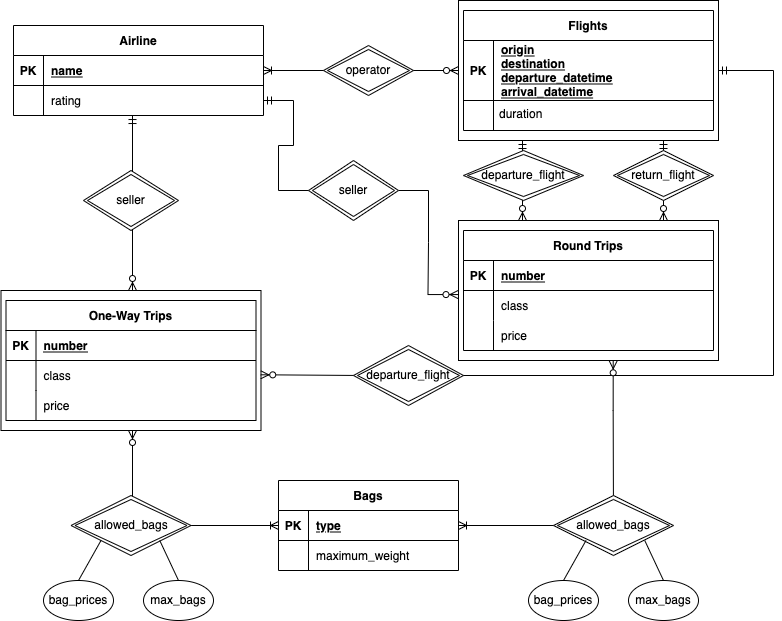

The diagram above was exported from draw.io. Its source (the exported page's mxGraphModel, read from the mxfile embedded in the PNG):
<mxGraphModel dx="1131" dy="772" grid="1" gridSize="10" guides="1" tooltips="1" connect="1" arrows="1" fold="1" page="1" pageScale="1" pageWidth="850" pageHeight="1100" math="0" shadow="0" extFonts="Permanent Marker^https://fonts.googleapis.com/css?family=Permanent+Marker">
  <root>
    <mxCell id="0" />
    <mxCell id="1" parent="0" />
    <mxCell id="GLYhmaS9FFABONWit7uT-4" value="" style="rounded=0;whiteSpace=wrap;html=1;" vertex="1" parent="1">
      <mxGeometry x="485" y="50" width="260" height="140" as="geometry" />
    </mxCell>
    <mxCell id="GLYhmaS9FFABONWit7uT-2" value="" style="rounded=0;whiteSpace=wrap;html=1;" vertex="1" parent="1">
      <mxGeometry x="485" y="270" width="260" height="140" as="geometry" />
    </mxCell>
    <mxCell id="GLYhmaS9FFABONWit7uT-1" value="" style="rounded=0;whiteSpace=wrap;html=1;" vertex="1" parent="1">
      <mxGeometry x="27.5" y="340" width="260" height="140" as="geometry" />
    </mxCell>
    <mxCell id="C-vyLk0tnHw3VtMMgP7b-2" value="Flights" style="shape=table;startSize=30;container=1;collapsible=1;childLayout=tableLayout;fixedRows=1;rowLines=0;fontStyle=1;align=center;resizeLast=1;" parent="1" vertex="1">
      <mxGeometry x="490" y="60" width="250" height="120" as="geometry" />
    </mxCell>
    <mxCell id="C-vyLk0tnHw3VtMMgP7b-3" value="" style="shape=partialRectangle;collapsible=0;dropTarget=0;pointerEvents=0;fillColor=none;points=[[0,0.5],[1,0.5]];portConstraint=eastwest;top=0;left=0;right=0;bottom=1;" parent="C-vyLk0tnHw3VtMMgP7b-2" vertex="1">
      <mxGeometry y="30" width="250" height="60" as="geometry" />
    </mxCell>
    <mxCell id="C-vyLk0tnHw3VtMMgP7b-4" value="PK" style="shape=partialRectangle;overflow=hidden;connectable=0;fillColor=none;top=0;left=0;bottom=0;right=0;fontStyle=1;" parent="C-vyLk0tnHw3VtMMgP7b-3" vertex="1">
      <mxGeometry width="30" height="60" as="geometry">
        <mxRectangle width="30" height="60" as="alternateBounds" />
      </mxGeometry>
    </mxCell>
    <mxCell id="C-vyLk0tnHw3VtMMgP7b-5" value="origin&#10;destination&#10;departure_datetime&#10;arrival_datetime" style="shape=partialRectangle;overflow=hidden;connectable=0;fillColor=none;top=0;left=0;bottom=0;right=0;align=left;spacingLeft=6;fontStyle=5;" parent="C-vyLk0tnHw3VtMMgP7b-3" vertex="1">
      <mxGeometry x="30" width="220" height="60" as="geometry">
        <mxRectangle width="220" height="60" as="alternateBounds" />
      </mxGeometry>
    </mxCell>
    <mxCell id="C-vyLk0tnHw3VtMMgP7b-13" value="One-Way Trips" style="shape=table;startSize=30;container=1;collapsible=1;childLayout=tableLayout;fixedRows=1;rowLines=0;fontStyle=1;align=center;resizeLast=1;" parent="1" vertex="1">
      <mxGeometry x="32.5" y="350" width="250" height="120" as="geometry" />
    </mxCell>
    <mxCell id="C-vyLk0tnHw3VtMMgP7b-14" value="" style="shape=partialRectangle;collapsible=0;dropTarget=0;pointerEvents=0;fillColor=none;points=[[0,0.5],[1,0.5]];portConstraint=eastwest;top=0;left=0;right=0;bottom=1;" parent="C-vyLk0tnHw3VtMMgP7b-13" vertex="1">
      <mxGeometry y="30" width="250" height="30" as="geometry" />
    </mxCell>
    <mxCell id="C-vyLk0tnHw3VtMMgP7b-15" value="PK" style="shape=partialRectangle;overflow=hidden;connectable=0;fillColor=none;top=0;left=0;bottom=0;right=0;fontStyle=1;" parent="C-vyLk0tnHw3VtMMgP7b-14" vertex="1">
      <mxGeometry width="30" height="30" as="geometry">
        <mxRectangle width="30" height="30" as="alternateBounds" />
      </mxGeometry>
    </mxCell>
    <mxCell id="C-vyLk0tnHw3VtMMgP7b-16" value="number" style="shape=partialRectangle;overflow=hidden;connectable=0;fillColor=none;top=0;left=0;bottom=0;right=0;align=left;spacingLeft=6;fontStyle=5;" parent="C-vyLk0tnHw3VtMMgP7b-14" vertex="1">
      <mxGeometry x="30" width="220" height="30" as="geometry">
        <mxRectangle width="220" height="30" as="alternateBounds" />
      </mxGeometry>
    </mxCell>
    <mxCell id="C-vyLk0tnHw3VtMMgP7b-17" value="" style="shape=partialRectangle;collapsible=0;dropTarget=0;pointerEvents=0;fillColor=none;points=[[0,0.5],[1,0.5]];portConstraint=eastwest;top=0;left=0;right=0;bottom=0;" parent="C-vyLk0tnHw3VtMMgP7b-13" vertex="1">
      <mxGeometry y="60" width="250" height="30" as="geometry" />
    </mxCell>
    <mxCell id="C-vyLk0tnHw3VtMMgP7b-18" value="" style="shape=partialRectangle;overflow=hidden;connectable=0;fillColor=none;top=0;left=0;bottom=0;right=0;" parent="C-vyLk0tnHw3VtMMgP7b-17" vertex="1">
      <mxGeometry width="30" height="30" as="geometry">
        <mxRectangle width="30" height="30" as="alternateBounds" />
      </mxGeometry>
    </mxCell>
    <mxCell id="C-vyLk0tnHw3VtMMgP7b-19" value="class" style="shape=partialRectangle;overflow=hidden;connectable=0;fillColor=none;top=0;left=0;bottom=0;right=0;align=left;spacingLeft=6;" parent="C-vyLk0tnHw3VtMMgP7b-17" vertex="1">
      <mxGeometry x="30" width="220" height="30" as="geometry">
        <mxRectangle width="220" height="30" as="alternateBounds" />
      </mxGeometry>
    </mxCell>
    <mxCell id="C-vyLk0tnHw3VtMMgP7b-20" value="" style="shape=partialRectangle;collapsible=0;dropTarget=0;pointerEvents=0;fillColor=none;points=[[0,0.5],[1,0.5]];portConstraint=eastwest;top=0;left=0;right=0;bottom=0;" parent="C-vyLk0tnHw3VtMMgP7b-13" vertex="1">
      <mxGeometry y="90" width="250" height="30" as="geometry" />
    </mxCell>
    <mxCell id="C-vyLk0tnHw3VtMMgP7b-21" value="" style="shape=partialRectangle;overflow=hidden;connectable=0;fillColor=none;top=0;left=0;bottom=0;right=0;" parent="C-vyLk0tnHw3VtMMgP7b-20" vertex="1">
      <mxGeometry width="30" height="30" as="geometry">
        <mxRectangle width="30" height="30" as="alternateBounds" />
      </mxGeometry>
    </mxCell>
    <mxCell id="C-vyLk0tnHw3VtMMgP7b-22" value="price" style="shape=partialRectangle;overflow=hidden;connectable=0;fillColor=none;top=0;left=0;bottom=0;right=0;align=left;spacingLeft=6;" parent="C-vyLk0tnHw3VtMMgP7b-20" vertex="1">
      <mxGeometry x="30" width="220" height="30" as="geometry">
        <mxRectangle width="220" height="30" as="alternateBounds" />
      </mxGeometry>
    </mxCell>
    <mxCell id="C-vyLk0tnHw3VtMMgP7b-23" value="Airline" style="shape=table;startSize=30;container=1;collapsible=1;childLayout=tableLayout;fixedRows=1;rowLines=0;fontStyle=1;align=center;resizeLast=1;" parent="1" vertex="1">
      <mxGeometry x="40" y="75" width="250" height="90" as="geometry" />
    </mxCell>
    <mxCell id="C-vyLk0tnHw3VtMMgP7b-24" value="" style="shape=partialRectangle;collapsible=0;dropTarget=0;pointerEvents=0;fillColor=none;points=[[0,0.5],[1,0.5]];portConstraint=eastwest;top=0;left=0;right=0;bottom=1;" parent="C-vyLk0tnHw3VtMMgP7b-23" vertex="1">
      <mxGeometry y="30" width="250" height="30" as="geometry" />
    </mxCell>
    <mxCell id="C-vyLk0tnHw3VtMMgP7b-25" value="PK" style="shape=partialRectangle;overflow=hidden;connectable=0;fillColor=none;top=0;left=0;bottom=0;right=0;fontStyle=1;" parent="C-vyLk0tnHw3VtMMgP7b-24" vertex="1">
      <mxGeometry width="30" height="30" as="geometry">
        <mxRectangle width="30" height="30" as="alternateBounds" />
      </mxGeometry>
    </mxCell>
    <mxCell id="C-vyLk0tnHw3VtMMgP7b-26" value="name" style="shape=partialRectangle;overflow=hidden;connectable=0;fillColor=none;top=0;left=0;bottom=0;right=0;align=left;spacingLeft=6;fontStyle=5;" parent="C-vyLk0tnHw3VtMMgP7b-24" vertex="1">
      <mxGeometry x="30" width="220" height="30" as="geometry">
        <mxRectangle width="220" height="30" as="alternateBounds" />
      </mxGeometry>
    </mxCell>
    <mxCell id="C-vyLk0tnHw3VtMMgP7b-27" value="" style="shape=partialRectangle;collapsible=0;dropTarget=0;pointerEvents=0;fillColor=none;points=[[0,0.5],[1,0.5]];portConstraint=eastwest;top=0;left=0;right=0;bottom=0;" parent="C-vyLk0tnHw3VtMMgP7b-23" vertex="1">
      <mxGeometry y="60" width="250" height="30" as="geometry" />
    </mxCell>
    <mxCell id="C-vyLk0tnHw3VtMMgP7b-28" value="" style="shape=partialRectangle;overflow=hidden;connectable=0;fillColor=none;top=0;left=0;bottom=0;right=0;" parent="C-vyLk0tnHw3VtMMgP7b-27" vertex="1">
      <mxGeometry width="30" height="30" as="geometry">
        <mxRectangle width="30" height="30" as="alternateBounds" />
      </mxGeometry>
    </mxCell>
    <mxCell id="C-vyLk0tnHw3VtMMgP7b-29" value="rating" style="shape=partialRectangle;overflow=hidden;connectable=0;fillColor=none;top=0;left=0;bottom=0;right=0;align=left;spacingLeft=6;" parent="C-vyLk0tnHw3VtMMgP7b-27" vertex="1">
      <mxGeometry x="30" width="220" height="30" as="geometry">
        <mxRectangle width="220" height="30" as="alternateBounds" />
      </mxGeometry>
    </mxCell>
    <mxCell id="5NSq2wcVqAvEKf3iQsOd-5" value="duration" style="text;strokeColor=none;fillColor=none;spacingLeft=4;spacingRight=4;overflow=hidden;rotatable=0;points=[[0,0.5],[1,0.5]];portConstraint=eastwest;fontSize=12;" parent="1" vertex="1">
      <mxGeometry x="520" y="150" width="220" height="30" as="geometry" />
    </mxCell>
    <mxCell id="5NSq2wcVqAvEKf3iQsOd-6" value="" style="endArrow=none;html=1;rounded=0;" parent="1" edge="1">
      <mxGeometry relative="1" as="geometry">
        <mxPoint x="520" y="150" as="sourcePoint" />
        <mxPoint x="520" y="180" as="targetPoint" />
      </mxGeometry>
    </mxCell>
    <mxCell id="5NSq2wcVqAvEKf3iQsOd-7" value="Bags" style="shape=table;startSize=30;container=1;collapsible=1;childLayout=tableLayout;fixedRows=1;rowLines=0;fontStyle=1;align=center;resizeLast=1;" parent="1" vertex="1">
      <mxGeometry x="305" y="530" width="180" height="90" as="geometry" />
    </mxCell>
    <mxCell id="5NSq2wcVqAvEKf3iQsOd-8" value="" style="shape=tableRow;horizontal=0;startSize=0;swimlaneHead=0;swimlaneBody=0;fillColor=none;collapsible=0;dropTarget=0;points=[[0,0.5],[1,0.5]];portConstraint=eastwest;top=0;left=0;right=0;bottom=1;" parent="5NSq2wcVqAvEKf3iQsOd-7" vertex="1">
      <mxGeometry y="30" width="180" height="30" as="geometry" />
    </mxCell>
    <mxCell id="5NSq2wcVqAvEKf3iQsOd-9" value="PK" style="shape=partialRectangle;connectable=0;fillColor=none;top=0;left=0;bottom=0;right=0;fontStyle=1;overflow=hidden;" parent="5NSq2wcVqAvEKf3iQsOd-8" vertex="1">
      <mxGeometry width="30" height="30" as="geometry">
        <mxRectangle width="30" height="30" as="alternateBounds" />
      </mxGeometry>
    </mxCell>
    <mxCell id="5NSq2wcVqAvEKf3iQsOd-10" value="type" style="shape=partialRectangle;connectable=0;fillColor=none;top=0;left=0;bottom=0;right=0;align=left;spacingLeft=6;fontStyle=5;overflow=hidden;" parent="5NSq2wcVqAvEKf3iQsOd-8" vertex="1">
      <mxGeometry x="30" width="150" height="30" as="geometry">
        <mxRectangle width="150" height="30" as="alternateBounds" />
      </mxGeometry>
    </mxCell>
    <mxCell id="5NSq2wcVqAvEKf3iQsOd-11" value="" style="shape=tableRow;horizontal=0;startSize=0;swimlaneHead=0;swimlaneBody=0;fillColor=none;collapsible=0;dropTarget=0;points=[[0,0.5],[1,0.5]];portConstraint=eastwest;top=0;left=0;right=0;bottom=0;" parent="5NSq2wcVqAvEKf3iQsOd-7" vertex="1">
      <mxGeometry y="60" width="180" height="30" as="geometry" />
    </mxCell>
    <mxCell id="5NSq2wcVqAvEKf3iQsOd-12" value="" style="shape=partialRectangle;connectable=0;fillColor=none;top=0;left=0;bottom=0;right=0;editable=1;overflow=hidden;" parent="5NSq2wcVqAvEKf3iQsOd-11" vertex="1">
      <mxGeometry width="30" height="30" as="geometry">
        <mxRectangle width="30" height="30" as="alternateBounds" />
      </mxGeometry>
    </mxCell>
    <mxCell id="5NSq2wcVqAvEKf3iQsOd-13" value="maximum_weight" style="shape=partialRectangle;connectable=0;fillColor=none;top=0;left=0;bottom=0;right=0;align=left;spacingLeft=6;overflow=hidden;" parent="5NSq2wcVqAvEKf3iQsOd-11" vertex="1">
      <mxGeometry x="30" width="150" height="30" as="geometry">
        <mxRectangle width="150" height="30" as="alternateBounds" />
      </mxGeometry>
    </mxCell>
    <mxCell id="5NSq2wcVqAvEKf3iQsOd-20" value="Round Trips" style="shape=table;startSize=30;container=1;collapsible=1;childLayout=tableLayout;fixedRows=1;rowLines=0;fontStyle=1;align=center;resizeLast=1;" parent="1" vertex="1">
      <mxGeometry x="490" y="280" width="250" height="120" as="geometry" />
    </mxCell>
    <mxCell id="5NSq2wcVqAvEKf3iQsOd-21" value="" style="shape=partialRectangle;collapsible=0;dropTarget=0;pointerEvents=0;fillColor=none;points=[[0,0.5],[1,0.5]];portConstraint=eastwest;top=0;left=0;right=0;bottom=1;" parent="5NSq2wcVqAvEKf3iQsOd-20" vertex="1">
      <mxGeometry y="30" width="250" height="30" as="geometry" />
    </mxCell>
    <mxCell id="5NSq2wcVqAvEKf3iQsOd-22" value="PK" style="shape=partialRectangle;overflow=hidden;connectable=0;fillColor=none;top=0;left=0;bottom=0;right=0;fontStyle=1;" parent="5NSq2wcVqAvEKf3iQsOd-21" vertex="1">
      <mxGeometry width="30" height="30" as="geometry">
        <mxRectangle width="30" height="30" as="alternateBounds" />
      </mxGeometry>
    </mxCell>
    <mxCell id="5NSq2wcVqAvEKf3iQsOd-23" value="number" style="shape=partialRectangle;overflow=hidden;connectable=0;fillColor=none;top=0;left=0;bottom=0;right=0;align=left;spacingLeft=6;fontStyle=5;" parent="5NSq2wcVqAvEKf3iQsOd-21" vertex="1">
      <mxGeometry x="30" width="220" height="30" as="geometry">
        <mxRectangle width="220" height="30" as="alternateBounds" />
      </mxGeometry>
    </mxCell>
    <mxCell id="5NSq2wcVqAvEKf3iQsOd-24" value="" style="shape=partialRectangle;collapsible=0;dropTarget=0;pointerEvents=0;fillColor=none;points=[[0,0.5],[1,0.5]];portConstraint=eastwest;top=0;left=0;right=0;bottom=0;" parent="5NSq2wcVqAvEKf3iQsOd-20" vertex="1">
      <mxGeometry y="60" width="250" height="30" as="geometry" />
    </mxCell>
    <mxCell id="5NSq2wcVqAvEKf3iQsOd-25" value="" style="shape=partialRectangle;overflow=hidden;connectable=0;fillColor=none;top=0;left=0;bottom=0;right=0;" parent="5NSq2wcVqAvEKf3iQsOd-24" vertex="1">
      <mxGeometry width="30" height="30" as="geometry">
        <mxRectangle width="30" height="30" as="alternateBounds" />
      </mxGeometry>
    </mxCell>
    <mxCell id="5NSq2wcVqAvEKf3iQsOd-26" value="class" style="shape=partialRectangle;overflow=hidden;connectable=0;fillColor=none;top=0;left=0;bottom=0;right=0;align=left;spacingLeft=6;" parent="5NSq2wcVqAvEKf3iQsOd-24" vertex="1">
      <mxGeometry x="30" width="220" height="30" as="geometry">
        <mxRectangle width="220" height="30" as="alternateBounds" />
      </mxGeometry>
    </mxCell>
    <mxCell id="5NSq2wcVqAvEKf3iQsOd-27" value="" style="shape=partialRectangle;collapsible=0;dropTarget=0;pointerEvents=0;fillColor=none;points=[[0,0.5],[1,0.5]];portConstraint=eastwest;top=0;left=0;right=0;bottom=0;" parent="5NSq2wcVqAvEKf3iQsOd-20" vertex="1">
      <mxGeometry y="90" width="250" height="30" as="geometry" />
    </mxCell>
    <mxCell id="5NSq2wcVqAvEKf3iQsOd-28" value="" style="shape=partialRectangle;overflow=hidden;connectable=0;fillColor=none;top=0;left=0;bottom=0;right=0;" parent="5NSq2wcVqAvEKf3iQsOd-27" vertex="1">
      <mxGeometry width="30" height="30" as="geometry">
        <mxRectangle width="30" height="30" as="alternateBounds" />
      </mxGeometry>
    </mxCell>
    <mxCell id="5NSq2wcVqAvEKf3iQsOd-29" value="price" style="shape=partialRectangle;overflow=hidden;connectable=0;fillColor=none;top=0;left=0;bottom=0;right=0;align=left;spacingLeft=6;" parent="5NSq2wcVqAvEKf3iQsOd-27" vertex="1">
      <mxGeometry x="30" width="220" height="30" as="geometry">
        <mxRectangle width="220" height="30" as="alternateBounds" />
      </mxGeometry>
    </mxCell>
    <mxCell id="5NSq2wcVqAvEKf3iQsOd-33" value="" style="fontSize=12;html=1;endArrow=ERoneToMany;startArrow=ERzeroToMany;rounded=0;entryX=1;entryY=0.5;entryDx=0;entryDy=0;exitX=0;exitY=0.5;exitDx=0;exitDy=0;" parent="1" target="C-vyLk0tnHw3VtMMgP7b-24" edge="1" source="GLYhmaS9FFABONWit7uT-4">
      <mxGeometry width="100" height="100" relative="1" as="geometry">
        <mxPoint x="480" y="120" as="sourcePoint" />
        <mxPoint x="400" y="119.57" as="targetPoint" />
      </mxGeometry>
    </mxCell>
    <mxCell id="5NSq2wcVqAvEKf3iQsOd-31" value="operator" style="shape=rhombus;double=1;perimeter=rhombusPerimeter;whiteSpace=wrap;html=1;align=center;" parent="1" vertex="1">
      <mxGeometry x="350" y="95" width="90" height="50" as="geometry" />
    </mxCell>
    <mxCell id="5NSq2wcVqAvEKf3iQsOd-35" value="" style="fontSize=12;html=1;endArrow=ERzeroToMany;startArrow=ERmandOne;rounded=0;exitX=0.476;exitY=1.001;exitDx=0;exitDy=0;exitPerimeter=0;" parent="1" source="C-vyLk0tnHw3VtMMgP7b-27" edge="1">
      <mxGeometry width="100" height="100" relative="1" as="geometry">
        <mxPoint x="350" y="410" as="sourcePoint" />
        <mxPoint x="159" y="340" as="targetPoint" />
      </mxGeometry>
    </mxCell>
    <mxCell id="5NSq2wcVqAvEKf3iQsOd-34" value="seller" style="shape=rhombus;double=1;perimeter=rhombusPerimeter;whiteSpace=wrap;html=1;align=center;" parent="1" vertex="1">
      <mxGeometry x="110" y="220" width="95" height="60" as="geometry" />
    </mxCell>
    <mxCell id="5NSq2wcVqAvEKf3iQsOd-38" value="" style="edgeStyle=entityRelationEdgeStyle;fontSize=12;html=1;endArrow=ERzeroToMany;startArrow=none;rounded=0;exitX=1;exitY=0.5;exitDx=0;exitDy=0;entryX=-0.002;entryY=0.529;entryDx=0;entryDy=0;entryPerimeter=0;" parent="1" source="5NSq2wcVqAvEKf3iQsOd-36" target="GLYhmaS9FFABONWit7uT-2" edge="1">
      <mxGeometry width="100" height="100" relative="1" as="geometry">
        <mxPoint x="310" y="320" as="sourcePoint" />
        <mxPoint x="480" y="345" as="targetPoint" />
      </mxGeometry>
    </mxCell>
    <mxCell id="5NSq2wcVqAvEKf3iQsOd-36" value="seller" style="shape=rhombus;double=1;perimeter=rhombusPerimeter;whiteSpace=wrap;html=1;align=center;" parent="1" vertex="1">
      <mxGeometry x="335" y="210" width="90" height="60" as="geometry" />
    </mxCell>
    <mxCell id="5NSq2wcVqAvEKf3iQsOd-40" value="" style="edgeStyle=entityRelationEdgeStyle;fontSize=12;html=1;endArrow=none;startArrow=ERmandOne;rounded=0;entryX=0;entryY=0.5;entryDx=0;entryDy=0;exitX=1;exitY=0.5;exitDx=0;exitDy=0;" parent="1" source="C-vyLk0tnHw3VtMMgP7b-27" target="5NSq2wcVqAvEKf3iQsOd-36" edge="1">
      <mxGeometry width="100" height="100" relative="1" as="geometry">
        <mxPoint x="290" y="150" as="sourcePoint" />
        <mxPoint x="489.5" y="345.43000000000006" as="targetPoint" />
      </mxGeometry>
    </mxCell>
    <mxCell id="5NSq2wcVqAvEKf3iQsOd-43" value="" style="edgeStyle=elbowEdgeStyle;fontSize=12;html=1;endArrow=ERzeroToMany;startArrow=none;rounded=0;exitX=1;exitY=0.5;exitDx=0;exitDy=0;entryX=0.999;entryY=0.602;entryDx=0;entryDy=0;entryPerimeter=0;" parent="1" source="5NSq2wcVqAvEKf3iQsOd-41" target="GLYhmaS9FFABONWit7uT-1" edge="1">
      <mxGeometry width="100" height="100" relative="1" as="geometry">
        <mxPoint x="282.5" y="440" as="sourcePoint" />
        <mxPoint x="290" y="425" as="targetPoint" />
        <Array as="points" />
      </mxGeometry>
    </mxCell>
    <mxCell id="5NSq2wcVqAvEKf3iQsOd-41" value="departure_flight" style="shape=rhombus;double=1;perimeter=rhombusPerimeter;whiteSpace=wrap;html=1;align=center;" parent="1" vertex="1">
      <mxGeometry x="380" y="395" width="110" height="60" as="geometry" />
    </mxCell>
    <mxCell id="5NSq2wcVqAvEKf3iQsOd-44" value="" style="edgeStyle=elbowEdgeStyle;fontSize=12;html=1;endArrow=none;startArrow=ERmandOne;rounded=0;entryX=1;entryY=0.5;entryDx=0;entryDy=0;exitX=1;exitY=0.5;exitDx=0;exitDy=0;" parent="1" source="GLYhmaS9FFABONWit7uT-4" target="5NSq2wcVqAvEKf3iQsOd-41" edge="1">
      <mxGeometry width="100" height="100" relative="1" as="geometry">
        <mxPoint x="750" y="120" as="sourcePoint" />
        <mxPoint x="282.5" y="425" as="targetPoint" />
        <Array as="points">
          <mxPoint x="800" y="300" />
        </Array>
      </mxGeometry>
    </mxCell>
    <mxCell id="5NSq2wcVqAvEKf3iQsOd-47" value="" style="fontSize=12;html=1;endArrow=ERzeroToMany;startArrow=ERmandOne;rounded=0;" parent="1" edge="1">
      <mxGeometry width="100" height="100" relative="1" as="geometry">
        <mxPoint x="549" y="190" as="sourcePoint" />
        <mxPoint x="549" y="270" as="targetPoint" />
      </mxGeometry>
    </mxCell>
    <mxCell id="5NSq2wcVqAvEKf3iQsOd-45" value="departure_flight" style="shape=rhombus;double=1;perimeter=rhombusPerimeter;whiteSpace=wrap;html=1;align=center;" parent="1" vertex="1">
      <mxGeometry x="490" y="200" width="120" height="50" as="geometry" />
    </mxCell>
    <mxCell id="5NSq2wcVqAvEKf3iQsOd-48" value="" style="fontSize=12;html=1;endArrow=ERzeroToMany;startArrow=ERmandOne;rounded=0;" parent="1" edge="1">
      <mxGeometry width="100" height="100" relative="1" as="geometry">
        <mxPoint x="690" y="190" as="sourcePoint" />
        <mxPoint x="690" y="270" as="targetPoint" />
      </mxGeometry>
    </mxCell>
    <mxCell id="5NSq2wcVqAvEKf3iQsOd-46" value="return_flight" style="shape=rhombus;double=1;perimeter=rhombusPerimeter;whiteSpace=wrap;html=1;align=center;" parent="1" vertex="1">
      <mxGeometry x="640" y="200" width="100" height="50" as="geometry" />
    </mxCell>
    <mxCell id="5NSq2wcVqAvEKf3iQsOd-54" value="" style="edgeStyle=orthogonalEdgeStyle;fontSize=12;html=1;endArrow=ERoneToMany;startArrow=ERzeroToMany;rounded=0;entryX=0;entryY=0.5;entryDx=0;entryDy=0;" parent="1" target="5NSq2wcVqAvEKf3iQsOd-8" edge="1">
      <mxGeometry width="100" height="100" relative="1" as="geometry">
        <mxPoint x="159" y="480" as="sourcePoint" />
        <mxPoint x="260" y="660" as="targetPoint" />
      </mxGeometry>
    </mxCell>
    <mxCell id="5NSq2wcVqAvEKf3iQsOd-49" value="allowed_bags" style="shape=rhombus;double=1;perimeter=rhombusPerimeter;whiteSpace=wrap;html=1;align=center;" parent="1" vertex="1">
      <mxGeometry x="97.5" y="545" width="120" height="60" as="geometry" />
    </mxCell>
    <mxCell id="5NSq2wcVqAvEKf3iQsOd-55" value="" style="edgeStyle=orthogonalEdgeStyle;fontSize=12;html=1;endArrow=ERoneToMany;startArrow=ERzeroToMany;rounded=0;entryX=1;entryY=0.5;entryDx=0;entryDy=0;exitX=0.595;exitY=1.002;exitDx=0;exitDy=0;exitPerimeter=0;" parent="1" target="5NSq2wcVqAvEKf3iQsOd-8" edge="1" source="GLYhmaS9FFABONWit7uT-2">
      <mxGeometry width="100" height="100" relative="1" as="geometry">
        <mxPoint x="640" y="400" as="sourcePoint" />
        <mxPoint x="756" y="505" as="targetPoint" />
        <Array as="points">
          <mxPoint x="640" y="460" />
          <mxPoint x="640" y="460" />
          <mxPoint x="640" y="575" />
        </Array>
      </mxGeometry>
    </mxCell>
    <mxCell id="5NSq2wcVqAvEKf3iQsOd-50" value="allowed_bags" style="shape=rhombus;double=1;perimeter=rhombusPerimeter;whiteSpace=wrap;html=1;align=center;" parent="1" vertex="1">
      <mxGeometry x="580" y="545" width="120" height="60" as="geometry" />
    </mxCell>
    <mxCell id="5NSq2wcVqAvEKf3iQsOd-57" style="rounded=0;orthogonalLoop=1;jettySize=auto;html=1;exitX=0.5;exitY=0;exitDx=0;exitDy=0;entryX=0;entryY=1;entryDx=0;entryDy=0;endArrow=none;endFill=0;" parent="1" source="5NSq2wcVqAvEKf3iQsOd-56" target="5NSq2wcVqAvEKf3iQsOd-49" edge="1">
      <mxGeometry relative="1" as="geometry" />
    </mxCell>
    <mxCell id="5NSq2wcVqAvEKf3iQsOd-56" value="bag_prices" style="ellipse;whiteSpace=wrap;html=1;align=center;" parent="1" vertex="1">
      <mxGeometry x="70" y="630" width="70" height="40" as="geometry" />
    </mxCell>
    <mxCell id="5NSq2wcVqAvEKf3iQsOd-58" style="rounded=0;orthogonalLoop=1;jettySize=auto;html=1;exitX=0.5;exitY=0;exitDx=0;exitDy=0;entryX=0;entryY=1;entryDx=0;entryDy=0;endArrow=none;endFill=0;" parent="1" source="5NSq2wcVqAvEKf3iQsOd-59" edge="1">
      <mxGeometry relative="1" as="geometry">
        <mxPoint x="186.2500000000001" y="590" as="targetPoint" />
      </mxGeometry>
    </mxCell>
    <mxCell id="5NSq2wcVqAvEKf3iQsOd-59" value="max_bags" style="ellipse;whiteSpace=wrap;html=1;align=center;" parent="1" vertex="1">
      <mxGeometry x="170" y="630" width="70" height="40" as="geometry" />
    </mxCell>
    <mxCell id="5NSq2wcVqAvEKf3iQsOd-60" style="rounded=0;orthogonalLoop=1;jettySize=auto;html=1;exitX=0.5;exitY=0;exitDx=0;exitDy=0;entryX=0;entryY=1;entryDx=0;entryDy=0;endArrow=none;endFill=0;" parent="1" source="5NSq2wcVqAvEKf3iQsOd-61" edge="1">
      <mxGeometry relative="1" as="geometry">
        <mxPoint x="612.5000000000001" y="590" as="targetPoint" />
      </mxGeometry>
    </mxCell>
    <mxCell id="5NSq2wcVqAvEKf3iQsOd-61" value="bag_prices" style="ellipse;whiteSpace=wrap;html=1;align=center;" parent="1" vertex="1">
      <mxGeometry x="555" y="630" width="70" height="40" as="geometry" />
    </mxCell>
    <mxCell id="5NSq2wcVqAvEKf3iQsOd-62" style="rounded=0;orthogonalLoop=1;jettySize=auto;html=1;exitX=0.5;exitY=0;exitDx=0;exitDy=0;entryX=0;entryY=1;entryDx=0;entryDy=0;endArrow=none;endFill=0;" parent="1" source="5NSq2wcVqAvEKf3iQsOd-63" edge="1">
      <mxGeometry relative="1" as="geometry">
        <mxPoint x="671.25" y="590" as="targetPoint" />
      </mxGeometry>
    </mxCell>
    <mxCell id="5NSq2wcVqAvEKf3iQsOd-63" value="max_bags" style="ellipse;whiteSpace=wrap;html=1;align=center;" parent="1" vertex="1">
      <mxGeometry x="655" y="630" width="70" height="40" as="geometry" />
    </mxCell>
  </root>
</mxGraphModel>